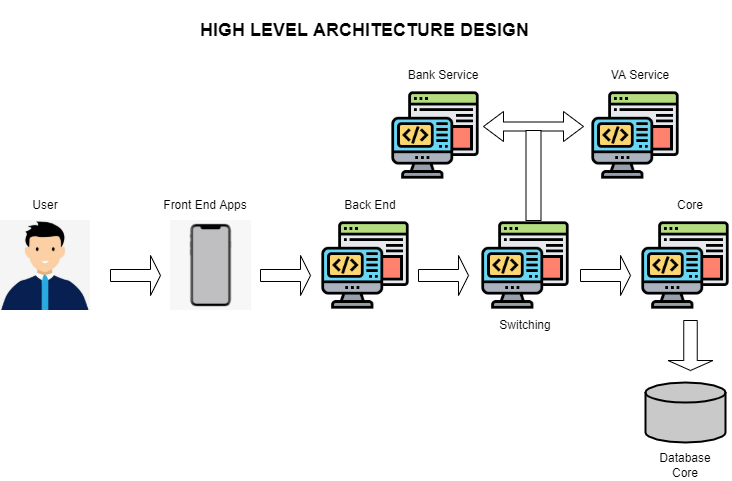

The diagram above was exported from draw.io. Its source (the exported page's mxGraphModel, read from the mxfile embedded in the PNG):
<mxGraphModel dx="869" dy="476" grid="1" gridSize="10" guides="1" tooltips="1" connect="1" arrows="1" fold="1" page="1" pageScale="1" pageWidth="850" pageHeight="1100" math="0" shadow="0">
  <root>
    <mxCell id="0" />
    <mxCell id="1" parent="0" />
    <mxCell id="P31l5K1SuL22quvUhjYw-35" value="" style="group" vertex="1" connectable="0" parent="1">
      <mxGeometry x="60" y="90" width="730" height="420" as="geometry" />
    </mxCell>
    <mxCell id="P31l5K1SuL22quvUhjYw-1" value="" style="shape=image;verticalLabelPosition=bottom;labelBackgroundColor=default;verticalAlign=top;aspect=fixed;imageAspect=0;image=https://i.pinimg.com/originals/89/90/48/899048ab0cc455154006fdb9676964b3.jpg;" vertex="1" parent="P31l5K1SuL22quvUhjYw-35">
      <mxGeometry y="160" width="90" height="90" as="geometry" />
    </mxCell>
    <mxCell id="P31l5K1SuL22quvUhjYw-4" value="" style="shape=image;verticalLabelPosition=bottom;labelBackgroundColor=default;verticalAlign=top;aspect=fixed;imageAspect=0;image=https://www.pngitem.com/pimgs/m/191-1919770_smartphone-hd-png-download.png;" vertex="1" parent="P31l5K1SuL22quvUhjYw-35">
      <mxGeometry x="170" y="160" width="81.17" height="90" as="geometry" />
    </mxCell>
    <mxCell id="P31l5K1SuL22quvUhjYw-5" value="" style="shape=singleArrow;whiteSpace=wrap;html=1;" vertex="1" parent="P31l5K1SuL22quvUhjYw-35">
      <mxGeometry x="580" y="195" width="50" height="40" as="geometry" />
    </mxCell>
    <mxCell id="P31l5K1SuL22quvUhjYw-6" value="" style="shape=image;verticalLabelPosition=bottom;labelBackgroundColor=default;verticalAlign=top;aspect=fixed;imageAspect=0;image=https://cdn-icons-png.flaticon.com/512/2166/2166823.png;" vertex="1" parent="P31l5K1SuL22quvUhjYw-35">
      <mxGeometry x="320" y="160" width="90" height="90" as="geometry" />
    </mxCell>
    <mxCell id="P31l5K1SuL22quvUhjYw-7" value="" style="shape=singleArrow;whiteSpace=wrap;html=1;" vertex="1" parent="P31l5K1SuL22quvUhjYw-35">
      <mxGeometry x="110" y="195" width="50" height="40" as="geometry" />
    </mxCell>
    <mxCell id="P31l5K1SuL22quvUhjYw-11" value="" style="shape=image;verticalLabelPosition=bottom;labelBackgroundColor=default;verticalAlign=top;aspect=fixed;imageAspect=0;image=https://cdn-icons-png.flaticon.com/512/2166/2166823.png;" vertex="1" parent="P31l5K1SuL22quvUhjYw-35">
      <mxGeometry x="480" y="160" width="90" height="90" as="geometry" />
    </mxCell>
    <mxCell id="P31l5K1SuL22quvUhjYw-12" value="" style="shape=singleArrow;whiteSpace=wrap;html=1;" vertex="1" parent="P31l5K1SuL22quvUhjYw-35">
      <mxGeometry x="260" y="195" width="50" height="40" as="geometry" />
    </mxCell>
    <mxCell id="P31l5K1SuL22quvUhjYw-16" value="" style="group" vertex="1" connectable="0" parent="P31l5K1SuL22quvUhjYw-35">
      <mxGeometry x="483" y="80" width="100" height="80" as="geometry" />
    </mxCell>
    <mxCell id="P31l5K1SuL22quvUhjYw-13" value="" style="shape=doubleArrow;whiteSpace=wrap;html=1;fillColor=#FFFFFF;" vertex="1" parent="P31l5K1SuL22quvUhjYw-16">
      <mxGeometry y="-29" width="100" height="30" as="geometry" />
    </mxCell>
    <mxCell id="P31l5K1SuL22quvUhjYw-15" value="" style="rounded=0;whiteSpace=wrap;html=1;fillColor=#FFFFFF;" vertex="1" parent="P31l5K1SuL22quvUhjYw-16">
      <mxGeometry x="42.5" y="-10" width="15" height="90" as="geometry" />
    </mxCell>
    <mxCell id="P31l5K1SuL22quvUhjYw-17" value="" style="shape=image;verticalLabelPosition=bottom;labelBackgroundColor=default;verticalAlign=top;aspect=fixed;imageAspect=0;image=https://cdn-icons-png.flaticon.com/512/2166/2166823.png;" vertex="1" parent="P31l5K1SuL22quvUhjYw-35">
      <mxGeometry x="390" y="30" width="90" height="90" as="geometry" />
    </mxCell>
    <mxCell id="P31l5K1SuL22quvUhjYw-18" value="" style="shape=image;verticalLabelPosition=bottom;labelBackgroundColor=default;verticalAlign=top;aspect=fixed;imageAspect=0;image=https://cdn-icons-png.flaticon.com/512/2166/2166823.png;" vertex="1" parent="P31l5K1SuL22quvUhjYw-35">
      <mxGeometry x="590" y="30" width="90" height="90" as="geometry" />
    </mxCell>
    <mxCell id="P31l5K1SuL22quvUhjYw-19" value="Bank Service" style="text;html=1;strokeColor=none;fillColor=none;align=center;verticalAlign=middle;whiteSpace=wrap;rounded=0;" vertex="1" parent="P31l5K1SuL22quvUhjYw-35">
      <mxGeometry x="403" width="80" height="30" as="geometry" />
    </mxCell>
    <mxCell id="P31l5K1SuL22quvUhjYw-20" value="VA Service" style="text;html=1;strokeColor=none;fillColor=none;align=center;verticalAlign=middle;whiteSpace=wrap;rounded=0;" vertex="1" parent="P31l5K1SuL22quvUhjYw-35">
      <mxGeometry x="600" width="80" height="30" as="geometry" />
    </mxCell>
    <mxCell id="P31l5K1SuL22quvUhjYw-21" value="Back End" style="text;html=1;strokeColor=none;fillColor=none;align=center;verticalAlign=middle;whiteSpace=wrap;rounded=0;" vertex="1" parent="P31l5K1SuL22quvUhjYw-35">
      <mxGeometry x="330" y="130" width="80" height="30" as="geometry" />
    </mxCell>
    <mxCell id="P31l5K1SuL22quvUhjYw-23" value="Switching" style="text;html=1;strokeColor=none;fillColor=none;align=center;verticalAlign=middle;whiteSpace=wrap;rounded=0;" vertex="1" parent="P31l5K1SuL22quvUhjYw-35">
      <mxGeometry x="485" y="250" width="80" height="30" as="geometry" />
    </mxCell>
    <mxCell id="P31l5K1SuL22quvUhjYw-24" value="" style="shape=image;verticalLabelPosition=bottom;labelBackgroundColor=default;verticalAlign=top;aspect=fixed;imageAspect=0;image=https://cdn-icons-png.flaticon.com/512/2166/2166823.png;" vertex="1" parent="P31l5K1SuL22quvUhjYw-35">
      <mxGeometry x="640" y="160" width="90" height="90" as="geometry" />
    </mxCell>
    <mxCell id="P31l5K1SuL22quvUhjYw-25" value="" style="shape=singleArrow;whiteSpace=wrap;html=1;" vertex="1" parent="P31l5K1SuL22quvUhjYw-35">
      <mxGeometry x="418" y="195" width="50" height="40" as="geometry" />
    </mxCell>
    <mxCell id="P31l5K1SuL22quvUhjYw-26" value="Core" style="text;html=1;strokeColor=none;fillColor=none;align=center;verticalAlign=middle;whiteSpace=wrap;rounded=0;" vertex="1" parent="P31l5K1SuL22quvUhjYw-35">
      <mxGeometry x="650" y="130" width="80" height="30" as="geometry" />
    </mxCell>
    <mxCell id="P31l5K1SuL22quvUhjYw-27" value="" style="strokeWidth=2;html=1;shape=mxgraph.flowchart.database;whiteSpace=wrap;fillColor=#C9C9C9;" vertex="1" parent="P31l5K1SuL22quvUhjYw-35">
      <mxGeometry x="645" y="322" width="80" height="60" as="geometry" />
    </mxCell>
    <mxCell id="P31l5K1SuL22quvUhjYw-29" value="Database Core" style="text;html=1;strokeColor=none;fillColor=none;align=center;verticalAlign=middle;whiteSpace=wrap;rounded=0;" vertex="1" parent="P31l5K1SuL22quvUhjYw-35">
      <mxGeometry x="645" y="390" width="80" height="30" as="geometry" />
    </mxCell>
    <mxCell id="P31l5K1SuL22quvUhjYw-32" value="Front End Apps" style="text;html=1;strokeColor=none;fillColor=none;align=center;verticalAlign=middle;whiteSpace=wrap;rounded=0;" vertex="1" parent="P31l5K1SuL22quvUhjYw-35">
      <mxGeometry x="160" y="130" width="90" height="30" as="geometry" />
    </mxCell>
    <mxCell id="P31l5K1SuL22quvUhjYw-33" value="User" style="text;html=1;strokeColor=none;fillColor=none;align=center;verticalAlign=middle;whiteSpace=wrap;rounded=0;" vertex="1" parent="P31l5K1SuL22quvUhjYw-35">
      <mxGeometry y="130" width="90" height="30" as="geometry" />
    </mxCell>
    <mxCell id="P31l5K1SuL22quvUhjYw-34" value="" style="shape=singleArrow;direction=south;whiteSpace=wrap;html=1;fillColor=#FFFFFF;" vertex="1" parent="P31l5K1SuL22quvUhjYw-35">
      <mxGeometry x="667.5" y="260" width="45" height="50" as="geometry" />
    </mxCell>
    <mxCell id="8FzcZVlK4ayK7F1e3VKl-1" value="&lt;b&gt;&lt;font style=&quot;font-size: 18px&quot;&gt;HIGH LEVEL ARCHITECTURE DESIGN&lt;/font&gt;&lt;/b&gt;" style="text;html=1;strokeColor=none;fillColor=none;align=center;verticalAlign=middle;whiteSpace=wrap;rounded=0;fontSize=10;" vertex="1" parent="1">
      <mxGeometry x="247" y="30" width="355" height="60" as="geometry" />
    </mxCell>
  </root>
</mxGraphModel>